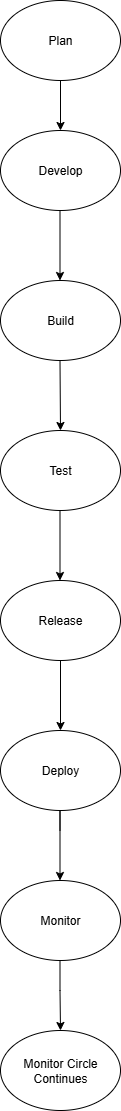

The diagram above was exported from draw.io. Its source (the exported page's mxGraphModel, read from the mxfile embedded in the PNG):
<mxGraphModel dx="1895" dy="1105" grid="1" gridSize="10" guides="1" tooltips="1" connect="1" arrows="1" fold="1" page="1" pageScale="1" pageWidth="850" pageHeight="1100" math="0" shadow="0">
  <root>
    <mxCell id="0" />
    <mxCell id="1" parent="0" />
    <mxCell id="VRgc6BR1GQv4b-KAWNZd-6" value="Plan" style="ellipse;whiteSpace=wrap;html=1;" vertex="1" parent="1">
      <mxGeometry x="400" y="10" width="120" height="80" as="geometry" />
    </mxCell>
    <mxCell id="VRgc6BR1GQv4b-KAWNZd-8" value="" style="endArrow=classic;html=1;rounded=0;" edge="1" parent="1">
      <mxGeometry width="50" height="50" relative="1" as="geometry">
        <mxPoint x="460" y="90" as="sourcePoint" />
        <mxPoint x="460" y="140" as="targetPoint" />
        <Array as="points" />
      </mxGeometry>
    </mxCell>
    <mxCell id="VRgc6BR1GQv4b-KAWNZd-10" value="Develop" style="ellipse;whiteSpace=wrap;html=1;" vertex="1" parent="1">
      <mxGeometry x="400" y="140" width="120" height="80" as="geometry" />
    </mxCell>
    <mxCell id="VRgc6BR1GQv4b-KAWNZd-12" value="" style="endArrow=classic;html=1;rounded=0;" edge="1" parent="1">
      <mxGeometry width="50" height="50" relative="1" as="geometry">
        <mxPoint x="459.5" y="220" as="sourcePoint" />
        <mxPoint x="459.5" y="290" as="targetPoint" />
        <Array as="points" />
      </mxGeometry>
    </mxCell>
    <mxCell id="VRgc6BR1GQv4b-KAWNZd-13" value="Build" style="ellipse;whiteSpace=wrap;html=1;" vertex="1" parent="1">
      <mxGeometry x="400" y="290" width="120" height="80" as="geometry" />
    </mxCell>
    <mxCell id="VRgc6BR1GQv4b-KAWNZd-14" value="" style="endArrow=classic;html=1;rounded=0;entryX=0.5;entryY=0;entryDx=0;entryDy=0;" edge="1" parent="1" target="VRgc6BR1GQv4b-KAWNZd-15">
      <mxGeometry width="50" height="50" relative="1" as="geometry">
        <mxPoint x="459.5" y="370" as="sourcePoint" />
        <mxPoint x="459.5" y="437" as="targetPoint" />
        <Array as="points" />
      </mxGeometry>
    </mxCell>
    <mxCell id="VRgc6BR1GQv4b-KAWNZd-15" value="Test" style="ellipse;whiteSpace=wrap;html=1;" vertex="1" parent="1">
      <mxGeometry x="400" y="440" width="120" height="80" as="geometry" />
    </mxCell>
    <mxCell id="VRgc6BR1GQv4b-KAWNZd-17" value="" style="endArrow=classic;html=1;rounded=0;" edge="1" parent="1">
      <mxGeometry width="50" height="50" relative="1" as="geometry">
        <mxPoint x="459.5" y="520" as="sourcePoint" />
        <mxPoint x="459.5" y="590" as="targetPoint" />
        <Array as="points" />
      </mxGeometry>
    </mxCell>
    <mxCell id="VRgc6BR1GQv4b-KAWNZd-19" value="Release" style="ellipse;whiteSpace=wrap;html=1;" vertex="1" parent="1">
      <mxGeometry x="400" y="590" width="120" height="80" as="geometry" />
    </mxCell>
    <mxCell id="VRgc6BR1GQv4b-KAWNZd-20" value="" style="endArrow=classic;html=1;rounded=0;" edge="1" parent="1">
      <mxGeometry width="50" height="50" relative="1" as="geometry">
        <mxPoint x="460" y="730" as="sourcePoint" />
        <mxPoint x="460" y="740" as="targetPoint" />
        <Array as="points">
          <mxPoint x="460" y="700" />
          <mxPoint x="460" y="670" />
          <mxPoint x="460" y="710" />
        </Array>
      </mxGeometry>
    </mxCell>
    <mxCell id="VRgc6BR1GQv4b-KAWNZd-22" value="Deploy" style="ellipse;whiteSpace=wrap;html=1;" vertex="1" parent="1">
      <mxGeometry x="400" y="740" width="120" height="80" as="geometry" />
    </mxCell>
    <mxCell id="VRgc6BR1GQv4b-KAWNZd-23" value="Monitor" style="ellipse;whiteSpace=wrap;html=1;" vertex="1" parent="1">
      <mxGeometry x="400" y="890" width="120" height="80" as="geometry" />
    </mxCell>
    <mxCell id="VRgc6BR1GQv4b-KAWNZd-24" value="Monitor Circle Continues" style="ellipse;whiteSpace=wrap;html=1;" vertex="1" parent="1">
      <mxGeometry x="400" y="1040" width="120" height="80" as="geometry" />
    </mxCell>
    <mxCell id="VRgc6BR1GQv4b-KAWNZd-25" value="" style="endArrow=classic;html=1;rounded=0;" edge="1" parent="1">
      <mxGeometry width="50" height="50" relative="1" as="geometry">
        <mxPoint x="459.5" y="840" as="sourcePoint" />
        <mxPoint x="459.5" y="890" as="targetPoint" />
        <Array as="points">
          <mxPoint x="459.5" y="820" />
        </Array>
      </mxGeometry>
    </mxCell>
    <mxCell id="VRgc6BR1GQv4b-KAWNZd-26" value="" style="endArrow=classic;html=1;rounded=0;" edge="1" parent="1">
      <mxGeometry width="50" height="50" relative="1" as="geometry">
        <mxPoint x="459.5" y="970" as="sourcePoint" />
        <mxPoint x="460" y="1040" as="targetPoint" />
        <Array as="points">
          <mxPoint x="459.5" y="1000" />
        </Array>
      </mxGeometry>
    </mxCell>
  </root>
</mxGraphModel>